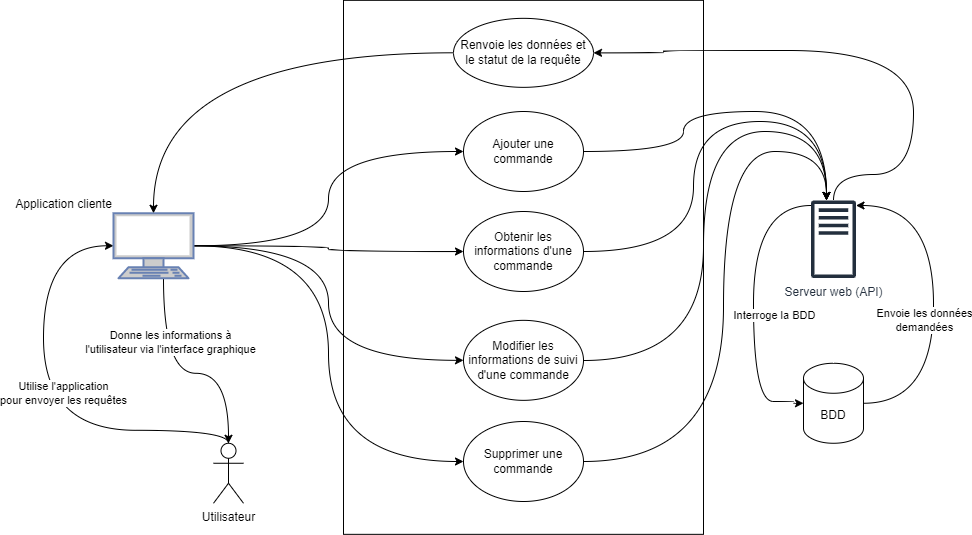

The diagram above was exported from draw.io. Its source (the exported page's mxGraphModel, read from the mxfile embedded in the PNG):
<mxGraphModel dx="2261" dy="766" grid="1" gridSize="10" guides="1" tooltips="1" connect="1" arrows="1" fold="1" page="1" pageScale="1" pageWidth="827" pageHeight="1169" math="0" shadow="0">
  <root>
    <mxCell id="0" />
    <mxCell id="1" parent="0" />
    <mxCell id="UMknRzkTwTJS9KPfS8QT-6" value="" style="rounded=0;whiteSpace=wrap;html=1;rotation=90;" vertex="1" parent="1">
      <mxGeometry x="223" y="225.84" width="534" height="360" as="geometry" />
    </mxCell>
    <mxCell id="UMknRzkTwTJS9KPfS8QT-25" style="edgeStyle=orthogonalEdgeStyle;rounded=0;orthogonalLoop=1;jettySize=auto;html=1;entryX=0;entryY=0.5;entryDx=0;entryDy=0;entryPerimeter=0;curved=1;" edge="1" parent="1" source="UMknRzkTwTJS9KPfS8QT-7" target="UMknRzkTwTJS9KPfS8QT-24">
      <mxGeometry relative="1" as="geometry">
        <Array as="points">
          <mxPoint x="195" y="568.76" />
          <mxPoint x="10" y="568.76" />
          <mxPoint x="10" y="384.76" />
        </Array>
      </mxGeometry>
    </mxCell>
    <mxCell id="UMknRzkTwTJS9KPfS8QT-48" value="Utilise l'application &lt;br&gt;pour envoyer les requêtes" style="edgeLabel;html=1;align=center;verticalAlign=middle;resizable=0;points=[];" vertex="1" connectable="0" parent="UMknRzkTwTJS9KPfS8QT-25">
      <mxGeometry x="-0.1351" y="-1" relative="1" as="geometry">
        <mxPoint x="18" y="-36" as="offset" />
      </mxGeometry>
    </mxCell>
    <mxCell id="UMknRzkTwTJS9KPfS8QT-7" value="Utilisateur" style="shape=umlActor;verticalLabelPosition=bottom;verticalAlign=top;html=1;outlineConnect=0;fontSize=12;fontFamily=Helvetica;" vertex="1" parent="1">
      <mxGeometry x="180" y="581.76" width="30" height="60" as="geometry" />
    </mxCell>
    <mxCell id="UMknRzkTwTJS9KPfS8QT-33" style="edgeStyle=orthogonalEdgeStyle;rounded=0;orthogonalLoop=1;jettySize=auto;html=1;curved=1;" edge="1" parent="1" source="UMknRzkTwTJS9KPfS8QT-8" target="UMknRzkTwTJS9KPfS8QT-12">
      <mxGeometry relative="1" as="geometry">
        <Array as="points">
          <mxPoint x="650" y="290" />
          <mxPoint x="650" y="250" />
          <mxPoint x="793" y="250" />
        </Array>
      </mxGeometry>
    </mxCell>
    <mxCell id="UMknRzkTwTJS9KPfS8QT-8" value="Ajouter une commande" style="ellipse;whiteSpace=wrap;html=1;" vertex="1" parent="1">
      <mxGeometry x="430" y="250" width="120" height="80" as="geometry" />
    </mxCell>
    <mxCell id="UMknRzkTwTJS9KPfS8QT-9" value="Obtenir les informations d'une commande" style="ellipse;whiteSpace=wrap;html=1;" vertex="1" parent="1">
      <mxGeometry x="430" y="350" width="120" height="80" as="geometry" />
    </mxCell>
    <mxCell id="UMknRzkTwTJS9KPfS8QT-10" value="Modifier les informations de suivi d'une commande" style="ellipse;whiteSpace=wrap;html=1;" vertex="1" parent="1">
      <mxGeometry x="430" y="458.84" width="120" height="80" as="geometry" />
    </mxCell>
    <mxCell id="UMknRzkTwTJS9KPfS8QT-11" value="Supprimer une commande" style="ellipse;whiteSpace=wrap;html=1;" vertex="1" parent="1">
      <mxGeometry x="430" y="560" width="120" height="80" as="geometry" />
    </mxCell>
    <mxCell id="UMknRzkTwTJS9KPfS8QT-17" style="edgeStyle=orthogonalEdgeStyle;rounded=0;orthogonalLoop=1;jettySize=auto;html=1;entryX=0;entryY=0.5;entryDx=0;entryDy=0;entryPerimeter=0;curved=1;" edge="1" parent="1" source="UMknRzkTwTJS9KPfS8QT-12" target="UMknRzkTwTJS9KPfS8QT-15">
      <mxGeometry relative="1" as="geometry">
        <Array as="points">
          <mxPoint x="720" y="344" />
          <mxPoint x="720" y="540" />
          <mxPoint x="760" y="540" />
          <mxPoint x="760" y="542" />
        </Array>
      </mxGeometry>
    </mxCell>
    <mxCell id="UMknRzkTwTJS9KPfS8QT-53" value="Interroge la BDD" style="edgeLabel;html=1;align=center;verticalAlign=middle;resizable=0;points=[];" vertex="1" connectable="0" parent="UMknRzkTwTJS9KPfS8QT-17">
      <mxGeometry x="0.1889" y="1" relative="1" as="geometry">
        <mxPoint x="19" y="-14" as="offset" />
      </mxGeometry>
    </mxCell>
    <mxCell id="UMknRzkTwTJS9KPfS8QT-43" style="edgeStyle=orthogonalEdgeStyle;rounded=0;orthogonalLoop=1;jettySize=auto;html=1;entryX=1;entryY=0.5;entryDx=0;entryDy=0;curved=1;startArrow=classic;startFill=1;endArrow=none;endFill=0;" edge="1" parent="1" source="UMknRzkTwTJS9KPfS8QT-12" target="UMknRzkTwTJS9KPfS8QT-9">
      <mxGeometry relative="1" as="geometry">
        <Array as="points">
          <mxPoint x="793" y="260" />
          <mxPoint x="660" y="260" />
          <mxPoint x="660" y="390" />
        </Array>
      </mxGeometry>
    </mxCell>
    <mxCell id="UMknRzkTwTJS9KPfS8QT-46" style="edgeStyle=orthogonalEdgeStyle;rounded=0;orthogonalLoop=1;jettySize=auto;html=1;curved=1;startArrow=classic;startFill=1;endArrow=none;endFill=0;" edge="1" parent="1" source="UMknRzkTwTJS9KPfS8QT-12" target="UMknRzkTwTJS9KPfS8QT-10">
      <mxGeometry relative="1" as="geometry">
        <Array as="points">
          <mxPoint x="793" y="270" />
          <mxPoint x="670" y="270" />
          <mxPoint x="670" y="499" />
        </Array>
      </mxGeometry>
    </mxCell>
    <mxCell id="UMknRzkTwTJS9KPfS8QT-47" style="edgeStyle=orthogonalEdgeStyle;rounded=0;orthogonalLoop=1;jettySize=auto;html=1;entryX=1;entryY=0.5;entryDx=0;entryDy=0;curved=1;startArrow=classic;startFill=1;endArrow=none;endFill=0;" edge="1" parent="1" source="UMknRzkTwTJS9KPfS8QT-12" target="UMknRzkTwTJS9KPfS8QT-11">
      <mxGeometry relative="1" as="geometry">
        <Array as="points">
          <mxPoint x="793" y="290" />
          <mxPoint x="690" y="290" />
          <mxPoint x="690" y="600" />
        </Array>
      </mxGeometry>
    </mxCell>
    <mxCell id="UMknRzkTwTJS9KPfS8QT-56" style="edgeStyle=orthogonalEdgeStyle;rounded=0;orthogonalLoop=1;jettySize=auto;html=1;curved=1;entryX=1;entryY=0.5;entryDx=0;entryDy=0;" edge="1" parent="1" source="UMknRzkTwTJS9KPfS8QT-12" target="UMknRzkTwTJS9KPfS8QT-58">
      <mxGeometry relative="1" as="geometry">
        <mxPoint x="490" y="680" as="targetPoint" />
        <Array as="points">
          <mxPoint x="800" y="313" />
          <mxPoint x="880" y="313" />
          <mxPoint x="880" y="189" />
          <mxPoint x="630" y="189" />
          <mxPoint x="630" y="191" />
        </Array>
      </mxGeometry>
    </mxCell>
    <mxCell id="UMknRzkTwTJS9KPfS8QT-12" value="Serveur web (API)" style="sketch=0;outlineConnect=0;fontColor=#232F3E;gradientColor=none;fillColor=#232F3D;strokeColor=none;dashed=0;verticalLabelPosition=bottom;verticalAlign=top;align=center;html=1;fontSize=12;fontStyle=0;aspect=fixed;pointerEvents=1;shape=mxgraph.aws4.traditional_server;" vertex="1" parent="1">
      <mxGeometry x="777.5" y="338.76" width="45" height="78" as="geometry" />
    </mxCell>
    <mxCell id="UMknRzkTwTJS9KPfS8QT-15" value="BDD" style="shape=cylinder3;whiteSpace=wrap;html=1;boundedLbl=1;backgroundOutline=1;size=15;" vertex="1" parent="1">
      <mxGeometry x="770" y="501.76" width="60" height="80" as="geometry" />
    </mxCell>
    <mxCell id="UMknRzkTwTJS9KPfS8QT-23" value="" style="endArrow=none;html=1;rounded=0;entryX=1;entryY=0.5;entryDx=0;entryDy=0;entryPerimeter=0;edgeStyle=orthogonalEdgeStyle;curved=1;startArrow=classic;startFill=1;endFill=0;" edge="1" parent="1" source="UMknRzkTwTJS9KPfS8QT-12" target="UMknRzkTwTJS9KPfS8QT-15">
      <mxGeometry width="50" height="50" relative="1" as="geometry">
        <mxPoint x="350" y="433.92" as="sourcePoint" />
        <mxPoint x="400" y="383.92" as="targetPoint" />
        <Array as="points">
          <mxPoint x="900" y="344" />
          <mxPoint x="900" y="542" />
        </Array>
      </mxGeometry>
    </mxCell>
    <mxCell id="UMknRzkTwTJS9KPfS8QT-54" value="Envoie les données&lt;br&gt;demandées" style="edgeLabel;html=1;align=center;verticalAlign=middle;resizable=0;points=[];" vertex="1" connectable="0" parent="UMknRzkTwTJS9KPfS8QT-23">
      <mxGeometry x="-0.092" y="2" relative="1" as="geometry">
        <mxPoint x="-12" y="35" as="offset" />
      </mxGeometry>
    </mxCell>
    <mxCell id="UMknRzkTwTJS9KPfS8QT-28" style="edgeStyle=orthogonalEdgeStyle;rounded=0;orthogonalLoop=1;jettySize=auto;html=1;curved=1;" edge="1" parent="1" source="UMknRzkTwTJS9KPfS8QT-24" target="UMknRzkTwTJS9KPfS8QT-7">
      <mxGeometry relative="1" as="geometry">
        <Array as="points">
          <mxPoint x="130" y="511.76" />
          <mxPoint x="195" y="511.76" />
        </Array>
      </mxGeometry>
    </mxCell>
    <mxCell id="UMknRzkTwTJS9KPfS8QT-51" value="Donne les informations à &lt;br&gt;l'utilisateur via l'interface graphique" style="edgeLabel;html=1;align=center;verticalAlign=middle;resizable=0;points=[];" vertex="1" connectable="0" parent="UMknRzkTwTJS9KPfS8QT-28">
      <mxGeometry x="-0.4348" y="6" relative="1" as="geometry">
        <mxPoint y="-1" as="offset" />
      </mxGeometry>
    </mxCell>
    <mxCell id="UMknRzkTwTJS9KPfS8QT-29" style="edgeStyle=orthogonalEdgeStyle;rounded=0;orthogonalLoop=1;jettySize=auto;html=1;entryX=0;entryY=0.5;entryDx=0;entryDy=0;curved=1;" edge="1" parent="1" source="UMknRzkTwTJS9KPfS8QT-24" target="UMknRzkTwTJS9KPfS8QT-8">
      <mxGeometry relative="1" as="geometry" />
    </mxCell>
    <mxCell id="UMknRzkTwTJS9KPfS8QT-30" style="edgeStyle=orthogonalEdgeStyle;rounded=0;orthogonalLoop=1;jettySize=auto;html=1;curved=1;" edge="1" parent="1" source="UMknRzkTwTJS9KPfS8QT-24" target="UMknRzkTwTJS9KPfS8QT-9">
      <mxGeometry relative="1" as="geometry" />
    </mxCell>
    <mxCell id="UMknRzkTwTJS9KPfS8QT-31" style="edgeStyle=orthogonalEdgeStyle;rounded=0;orthogonalLoop=1;jettySize=auto;html=1;entryX=0;entryY=0.5;entryDx=0;entryDy=0;curved=1;" edge="1" parent="1" source="UMknRzkTwTJS9KPfS8QT-24" target="UMknRzkTwTJS9KPfS8QT-10">
      <mxGeometry relative="1" as="geometry" />
    </mxCell>
    <mxCell id="UMknRzkTwTJS9KPfS8QT-32" style="edgeStyle=orthogonalEdgeStyle;rounded=0;orthogonalLoop=1;jettySize=auto;html=1;entryX=0;entryY=0.5;entryDx=0;entryDy=0;curved=1;" edge="1" parent="1" source="UMknRzkTwTJS9KPfS8QT-24" target="UMknRzkTwTJS9KPfS8QT-11">
      <mxGeometry relative="1" as="geometry" />
    </mxCell>
    <mxCell id="UMknRzkTwTJS9KPfS8QT-24" value="&lt;font color=&quot;#000000&quot;&gt;Application cliente&lt;/font&gt;" style="fontColor=#0066CC;verticalAlign=bottom;verticalLabelPosition=top;labelPosition=left;align=right;html=1;outlineConnect=0;fillColor=#CCCCCC;strokeColor=#6881B3;gradientColor=none;gradientDirection=north;strokeWidth=2;shape=mxgraph.networks.terminal;" vertex="1" parent="1">
      <mxGeometry x="80" y="351.76" width="80" height="65" as="geometry" />
    </mxCell>
    <mxCell id="UMknRzkTwTJS9KPfS8QT-59" style="edgeStyle=orthogonalEdgeStyle;rounded=0;orthogonalLoop=1;jettySize=auto;html=1;curved=1;" edge="1" parent="1" source="UMknRzkTwTJS9KPfS8QT-58" target="UMknRzkTwTJS9KPfS8QT-24">
      <mxGeometry relative="1" as="geometry" />
    </mxCell>
    <mxCell id="UMknRzkTwTJS9KPfS8QT-58" value="Renvoie les données et le statut de la requête" style="ellipse;whiteSpace=wrap;html=1;" vertex="1" parent="1">
      <mxGeometry x="420" y="156.84" width="140" height="69" as="geometry" />
    </mxCell>
  </root>
</mxGraphModel>